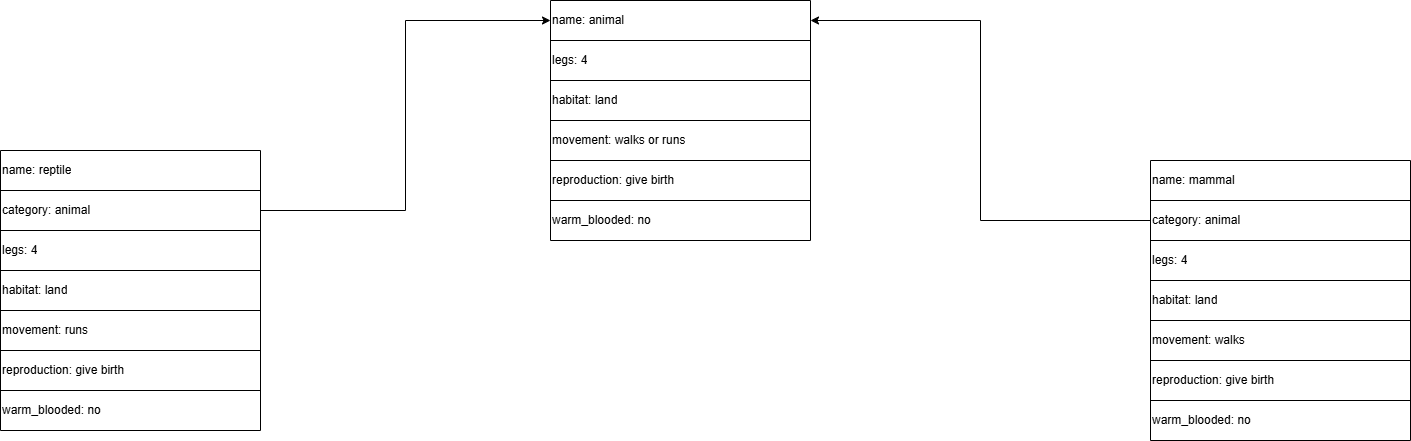

The diagram above was exported from draw.io. Its source (the exported page's mxGraphModel, read from the mxfile embedded in the PNG):
<mxGraphModel dx="2524" dy="772" grid="1" gridSize="10" guides="1" tooltips="1" connect="1" arrows="1" fold="1" page="1" pageScale="1" pageWidth="850" pageHeight="1100" math="0" shadow="0">
  <root>
    <mxCell id="0" />
    <mxCell id="1" parent="0" />
    <mxCell id="7a4Ma9Soi79mYLy0UcYg-21" value="" style="shape=table;startSize=0;container=1;collapsible=0;childLayout=tableLayout;" vertex="1" parent="1">
      <mxGeometry x="130" y="130" width="260" height="240" as="geometry" />
    </mxCell>
    <mxCell id="7a4Ma9Soi79mYLy0UcYg-22" value="" style="shape=tableRow;horizontal=0;startSize=0;swimlaneHead=0;swimlaneBody=0;strokeColor=inherit;top=0;left=0;bottom=0;right=0;collapsible=0;dropTarget=0;fillColor=none;points=[[0,0.5],[1,0.5]];portConstraint=eastwest;" vertex="1" parent="7a4Ma9Soi79mYLy0UcYg-21">
      <mxGeometry width="260" height="40" as="geometry" />
    </mxCell>
    <mxCell id="7a4Ma9Soi79mYLy0UcYg-23" value="name: animal" style="shape=partialRectangle;html=1;whiteSpace=wrap;connectable=0;strokeColor=inherit;overflow=hidden;fillColor=none;top=0;left=0;bottom=0;right=0;pointerEvents=1;align=left;" vertex="1" parent="7a4Ma9Soi79mYLy0UcYg-22">
      <mxGeometry width="260" height="40" as="geometry">
        <mxRectangle width="260" height="40" as="alternateBounds" />
      </mxGeometry>
    </mxCell>
    <mxCell id="7a4Ma9Soi79mYLy0UcYg-24" value="" style="shape=tableRow;horizontal=0;startSize=0;swimlaneHead=0;swimlaneBody=0;strokeColor=inherit;top=0;left=0;bottom=0;right=0;collapsible=0;dropTarget=0;fillColor=none;points=[[0,0.5],[1,0.5]];portConstraint=eastwest;" vertex="1" parent="7a4Ma9Soi79mYLy0UcYg-21">
      <mxGeometry y="40" width="260" height="40" as="geometry" />
    </mxCell>
    <mxCell id="7a4Ma9Soi79mYLy0UcYg-25" value="legs: 4" style="shape=partialRectangle;html=1;whiteSpace=wrap;connectable=0;strokeColor=inherit;overflow=hidden;fillColor=none;top=0;left=0;bottom=0;right=0;pointerEvents=1;align=left;" vertex="1" parent="7a4Ma9Soi79mYLy0UcYg-24">
      <mxGeometry width="260" height="40" as="geometry">
        <mxRectangle width="260" height="40" as="alternateBounds" />
      </mxGeometry>
    </mxCell>
    <mxCell id="7a4Ma9Soi79mYLy0UcYg-26" value="" style="shape=tableRow;horizontal=0;startSize=0;swimlaneHead=0;swimlaneBody=0;strokeColor=inherit;top=0;left=0;bottom=0;right=0;collapsible=0;dropTarget=0;fillColor=none;points=[[0,0.5],[1,0.5]];portConstraint=eastwest;" vertex="1" parent="7a4Ma9Soi79mYLy0UcYg-21">
      <mxGeometry y="80" width="260" height="40" as="geometry" />
    </mxCell>
    <mxCell id="7a4Ma9Soi79mYLy0UcYg-27" value="habitat: land" style="shape=partialRectangle;html=1;whiteSpace=wrap;connectable=0;strokeColor=inherit;overflow=hidden;fillColor=none;top=0;left=0;bottom=0;right=0;pointerEvents=1;align=left;" vertex="1" parent="7a4Ma9Soi79mYLy0UcYg-26">
      <mxGeometry width="260" height="40" as="geometry">
        <mxRectangle width="260" height="40" as="alternateBounds" />
      </mxGeometry>
    </mxCell>
    <mxCell id="7a4Ma9Soi79mYLy0UcYg-28" value="" style="shape=tableRow;horizontal=0;startSize=0;swimlaneHead=0;swimlaneBody=0;strokeColor=inherit;top=0;left=0;bottom=0;right=0;collapsible=0;dropTarget=0;fillColor=none;points=[[0,0.5],[1,0.5]];portConstraint=eastwest;" vertex="1" parent="7a4Ma9Soi79mYLy0UcYg-21">
      <mxGeometry y="120" width="260" height="40" as="geometry" />
    </mxCell>
    <mxCell id="7a4Ma9Soi79mYLy0UcYg-29" value="movement: walks or runs" style="shape=partialRectangle;html=1;whiteSpace=wrap;connectable=0;strokeColor=inherit;overflow=hidden;fillColor=none;top=0;left=0;bottom=0;right=0;pointerEvents=1;align=left;" vertex="1" parent="7a4Ma9Soi79mYLy0UcYg-28">
      <mxGeometry width="260" height="40" as="geometry">
        <mxRectangle width="260" height="40" as="alternateBounds" />
      </mxGeometry>
    </mxCell>
    <mxCell id="7a4Ma9Soi79mYLy0UcYg-30" value="" style="shape=tableRow;horizontal=0;startSize=0;swimlaneHead=0;swimlaneBody=0;strokeColor=inherit;top=0;left=0;bottom=0;right=0;collapsible=0;dropTarget=0;fillColor=none;points=[[0,0.5],[1,0.5]];portConstraint=eastwest;" vertex="1" parent="7a4Ma9Soi79mYLy0UcYg-21">
      <mxGeometry y="160" width="260" height="40" as="geometry" />
    </mxCell>
    <mxCell id="7a4Ma9Soi79mYLy0UcYg-31" value="reproduction: give birth" style="shape=partialRectangle;html=1;whiteSpace=wrap;connectable=0;strokeColor=inherit;overflow=hidden;fillColor=none;top=0;left=0;bottom=0;right=0;pointerEvents=1;align=left;" vertex="1" parent="7a4Ma9Soi79mYLy0UcYg-30">
      <mxGeometry width="260" height="40" as="geometry">
        <mxRectangle width="260" height="40" as="alternateBounds" />
      </mxGeometry>
    </mxCell>
    <mxCell id="7a4Ma9Soi79mYLy0UcYg-32" style="shape=tableRow;horizontal=0;startSize=0;swimlaneHead=0;swimlaneBody=0;strokeColor=inherit;top=0;left=0;bottom=0;right=0;collapsible=0;dropTarget=0;fillColor=none;points=[[0,0.5],[1,0.5]];portConstraint=eastwest;" vertex="1" parent="7a4Ma9Soi79mYLy0UcYg-21">
      <mxGeometry y="200" width="260" height="40" as="geometry" />
    </mxCell>
    <mxCell id="7a4Ma9Soi79mYLy0UcYg-33" value="warm_blooded: no" style="shape=partialRectangle;html=1;whiteSpace=wrap;connectable=0;strokeColor=inherit;overflow=hidden;fillColor=none;top=0;left=0;bottom=0;right=0;pointerEvents=1;align=left;" vertex="1" parent="7a4Ma9Soi79mYLy0UcYg-32">
      <mxGeometry width="260" height="40" as="geometry">
        <mxRectangle width="260" height="40" as="alternateBounds" />
      </mxGeometry>
    </mxCell>
    <mxCell id="7a4Ma9Soi79mYLy0UcYg-34" value="" style="shape=table;startSize=0;container=1;collapsible=0;childLayout=tableLayout;" vertex="1" parent="1">
      <mxGeometry x="730" y="290" width="260" height="280" as="geometry" />
    </mxCell>
    <mxCell id="7a4Ma9Soi79mYLy0UcYg-47" style="shape=tableRow;horizontal=0;startSize=0;swimlaneHead=0;swimlaneBody=0;strokeColor=inherit;top=0;left=0;bottom=0;right=0;collapsible=0;dropTarget=0;fillColor=none;points=[[0,0.5],[1,0.5]];portConstraint=eastwest;" vertex="1" parent="7a4Ma9Soi79mYLy0UcYg-34">
      <mxGeometry width="260" height="40" as="geometry" />
    </mxCell>
    <mxCell id="7a4Ma9Soi79mYLy0UcYg-48" value="name: mammal" style="shape=partialRectangle;html=1;whiteSpace=wrap;connectable=0;strokeColor=inherit;overflow=hidden;fillColor=none;top=0;left=0;bottom=0;right=0;pointerEvents=1;align=left;" vertex="1" parent="7a4Ma9Soi79mYLy0UcYg-47">
      <mxGeometry width="260" height="40" as="geometry">
        <mxRectangle width="260" height="40" as="alternateBounds" />
      </mxGeometry>
    </mxCell>
    <mxCell id="7a4Ma9Soi79mYLy0UcYg-35" value="" style="shape=tableRow;horizontal=0;startSize=0;swimlaneHead=0;swimlaneBody=0;strokeColor=inherit;top=0;left=0;bottom=0;right=0;collapsible=0;dropTarget=0;fillColor=none;points=[[0,0.5],[1,0.5]];portConstraint=eastwest;" vertex="1" parent="7a4Ma9Soi79mYLy0UcYg-34">
      <mxGeometry y="40" width="260" height="40" as="geometry" />
    </mxCell>
    <mxCell id="7a4Ma9Soi79mYLy0UcYg-36" value="category: animal" style="shape=partialRectangle;html=1;whiteSpace=wrap;connectable=0;strokeColor=inherit;overflow=hidden;fillColor=none;top=0;left=0;bottom=0;right=0;pointerEvents=1;align=left;" vertex="1" parent="7a4Ma9Soi79mYLy0UcYg-35">
      <mxGeometry width="260" height="40" as="geometry">
        <mxRectangle width="260" height="40" as="alternateBounds" />
      </mxGeometry>
    </mxCell>
    <mxCell id="7a4Ma9Soi79mYLy0UcYg-37" value="" style="shape=tableRow;horizontal=0;startSize=0;swimlaneHead=0;swimlaneBody=0;strokeColor=inherit;top=0;left=0;bottom=0;right=0;collapsible=0;dropTarget=0;fillColor=none;points=[[0,0.5],[1,0.5]];portConstraint=eastwest;" vertex="1" parent="7a4Ma9Soi79mYLy0UcYg-34">
      <mxGeometry y="80" width="260" height="40" as="geometry" />
    </mxCell>
    <mxCell id="7a4Ma9Soi79mYLy0UcYg-38" value="legs: 4" style="shape=partialRectangle;html=1;whiteSpace=wrap;connectable=0;strokeColor=inherit;overflow=hidden;fillColor=none;top=0;left=0;bottom=0;right=0;pointerEvents=1;align=left;" vertex="1" parent="7a4Ma9Soi79mYLy0UcYg-37">
      <mxGeometry width="260" height="40" as="geometry">
        <mxRectangle width="260" height="40" as="alternateBounds" />
      </mxGeometry>
    </mxCell>
    <mxCell id="7a4Ma9Soi79mYLy0UcYg-39" value="" style="shape=tableRow;horizontal=0;startSize=0;swimlaneHead=0;swimlaneBody=0;strokeColor=inherit;top=0;left=0;bottom=0;right=0;collapsible=0;dropTarget=0;fillColor=none;points=[[0,0.5],[1,0.5]];portConstraint=eastwest;" vertex="1" parent="7a4Ma9Soi79mYLy0UcYg-34">
      <mxGeometry y="120" width="260" height="40" as="geometry" />
    </mxCell>
    <mxCell id="7a4Ma9Soi79mYLy0UcYg-40" value="habitat: land" style="shape=partialRectangle;html=1;whiteSpace=wrap;connectable=0;strokeColor=inherit;overflow=hidden;fillColor=none;top=0;left=0;bottom=0;right=0;pointerEvents=1;align=left;" vertex="1" parent="7a4Ma9Soi79mYLy0UcYg-39">
      <mxGeometry width="260" height="40" as="geometry">
        <mxRectangle width="260" height="40" as="alternateBounds" />
      </mxGeometry>
    </mxCell>
    <mxCell id="7a4Ma9Soi79mYLy0UcYg-41" value="" style="shape=tableRow;horizontal=0;startSize=0;swimlaneHead=0;swimlaneBody=0;strokeColor=inherit;top=0;left=0;bottom=0;right=0;collapsible=0;dropTarget=0;fillColor=none;points=[[0,0.5],[1,0.5]];portConstraint=eastwest;" vertex="1" parent="7a4Ma9Soi79mYLy0UcYg-34">
      <mxGeometry y="160" width="260" height="40" as="geometry" />
    </mxCell>
    <mxCell id="7a4Ma9Soi79mYLy0UcYg-42" value="movement: walks" style="shape=partialRectangle;html=1;whiteSpace=wrap;connectable=0;strokeColor=inherit;overflow=hidden;fillColor=none;top=0;left=0;bottom=0;right=0;pointerEvents=1;align=left;" vertex="1" parent="7a4Ma9Soi79mYLy0UcYg-41">
      <mxGeometry width="260" height="40" as="geometry">
        <mxRectangle width="260" height="40" as="alternateBounds" />
      </mxGeometry>
    </mxCell>
    <mxCell id="7a4Ma9Soi79mYLy0UcYg-43" value="" style="shape=tableRow;horizontal=0;startSize=0;swimlaneHead=0;swimlaneBody=0;strokeColor=inherit;top=0;left=0;bottom=0;right=0;collapsible=0;dropTarget=0;fillColor=none;points=[[0,0.5],[1,0.5]];portConstraint=eastwest;" vertex="1" parent="7a4Ma9Soi79mYLy0UcYg-34">
      <mxGeometry y="200" width="260" height="40" as="geometry" />
    </mxCell>
    <mxCell id="7a4Ma9Soi79mYLy0UcYg-44" value="reproduction: give birth" style="shape=partialRectangle;html=1;whiteSpace=wrap;connectable=0;strokeColor=inherit;overflow=hidden;fillColor=none;top=0;left=0;bottom=0;right=0;pointerEvents=1;align=left;" vertex="1" parent="7a4Ma9Soi79mYLy0UcYg-43">
      <mxGeometry width="260" height="40" as="geometry">
        <mxRectangle width="260" height="40" as="alternateBounds" />
      </mxGeometry>
    </mxCell>
    <mxCell id="7a4Ma9Soi79mYLy0UcYg-45" style="shape=tableRow;horizontal=0;startSize=0;swimlaneHead=0;swimlaneBody=0;strokeColor=inherit;top=0;left=0;bottom=0;right=0;collapsible=0;dropTarget=0;fillColor=none;points=[[0,0.5],[1,0.5]];portConstraint=eastwest;" vertex="1" parent="7a4Ma9Soi79mYLy0UcYg-34">
      <mxGeometry y="240" width="260" height="40" as="geometry" />
    </mxCell>
    <mxCell id="7a4Ma9Soi79mYLy0UcYg-46" value="warm_blooded: no" style="shape=partialRectangle;html=1;whiteSpace=wrap;connectable=0;strokeColor=inherit;overflow=hidden;fillColor=none;top=0;left=0;bottom=0;right=0;pointerEvents=1;align=left;" vertex="1" parent="7a4Ma9Soi79mYLy0UcYg-45">
      <mxGeometry width="260" height="40" as="geometry">
        <mxRectangle width="260" height="40" as="alternateBounds" />
      </mxGeometry>
    </mxCell>
    <mxCell id="7a4Ma9Soi79mYLy0UcYg-49" style="edgeStyle=orthogonalEdgeStyle;rounded=0;orthogonalLoop=1;jettySize=auto;html=1;entryX=1;entryY=0.5;entryDx=0;entryDy=0;" edge="1" parent="1" source="7a4Ma9Soi79mYLy0UcYg-35" target="7a4Ma9Soi79mYLy0UcYg-22">
      <mxGeometry relative="1" as="geometry" />
    </mxCell>
    <mxCell id="7a4Ma9Soi79mYLy0UcYg-50" value="" style="shape=table;startSize=0;container=1;collapsible=0;childLayout=tableLayout;" vertex="1" parent="1">
      <mxGeometry x="-420" y="280" width="260" height="280" as="geometry" />
    </mxCell>
    <mxCell id="7a4Ma9Soi79mYLy0UcYg-51" style="shape=tableRow;horizontal=0;startSize=0;swimlaneHead=0;swimlaneBody=0;strokeColor=inherit;top=0;left=0;bottom=0;right=0;collapsible=0;dropTarget=0;fillColor=none;points=[[0,0.5],[1,0.5]];portConstraint=eastwest;" vertex="1" parent="7a4Ma9Soi79mYLy0UcYg-50">
      <mxGeometry width="260" height="40" as="geometry" />
    </mxCell>
    <mxCell id="7a4Ma9Soi79mYLy0UcYg-52" value="name: reptile" style="shape=partialRectangle;html=1;whiteSpace=wrap;connectable=0;strokeColor=inherit;overflow=hidden;fillColor=none;top=0;left=0;bottom=0;right=0;pointerEvents=1;align=left;" vertex="1" parent="7a4Ma9Soi79mYLy0UcYg-51">
      <mxGeometry width="260" height="40" as="geometry">
        <mxRectangle width="260" height="40" as="alternateBounds" />
      </mxGeometry>
    </mxCell>
    <mxCell id="7a4Ma9Soi79mYLy0UcYg-53" value="" style="shape=tableRow;horizontal=0;startSize=0;swimlaneHead=0;swimlaneBody=0;strokeColor=inherit;top=0;left=0;bottom=0;right=0;collapsible=0;dropTarget=0;fillColor=none;points=[[0,0.5],[1,0.5]];portConstraint=eastwest;" vertex="1" parent="7a4Ma9Soi79mYLy0UcYg-50">
      <mxGeometry y="40" width="260" height="40" as="geometry" />
    </mxCell>
    <mxCell id="7a4Ma9Soi79mYLy0UcYg-54" value="category: animal" style="shape=partialRectangle;html=1;whiteSpace=wrap;connectable=0;strokeColor=inherit;overflow=hidden;fillColor=none;top=0;left=0;bottom=0;right=0;pointerEvents=1;align=left;" vertex="1" parent="7a4Ma9Soi79mYLy0UcYg-53">
      <mxGeometry width="260" height="40" as="geometry">
        <mxRectangle width="260" height="40" as="alternateBounds" />
      </mxGeometry>
    </mxCell>
    <mxCell id="7a4Ma9Soi79mYLy0UcYg-55" value="" style="shape=tableRow;horizontal=0;startSize=0;swimlaneHead=0;swimlaneBody=0;strokeColor=inherit;top=0;left=0;bottom=0;right=0;collapsible=0;dropTarget=0;fillColor=none;points=[[0,0.5],[1,0.5]];portConstraint=eastwest;" vertex="1" parent="7a4Ma9Soi79mYLy0UcYg-50">
      <mxGeometry y="80" width="260" height="40" as="geometry" />
    </mxCell>
    <mxCell id="7a4Ma9Soi79mYLy0UcYg-56" value="legs: 4" style="shape=partialRectangle;html=1;whiteSpace=wrap;connectable=0;strokeColor=inherit;overflow=hidden;fillColor=none;top=0;left=0;bottom=0;right=0;pointerEvents=1;align=left;" vertex="1" parent="7a4Ma9Soi79mYLy0UcYg-55">
      <mxGeometry width="260" height="40" as="geometry">
        <mxRectangle width="260" height="40" as="alternateBounds" />
      </mxGeometry>
    </mxCell>
    <mxCell id="7a4Ma9Soi79mYLy0UcYg-57" value="" style="shape=tableRow;horizontal=0;startSize=0;swimlaneHead=0;swimlaneBody=0;strokeColor=inherit;top=0;left=0;bottom=0;right=0;collapsible=0;dropTarget=0;fillColor=none;points=[[0,0.5],[1,0.5]];portConstraint=eastwest;" vertex="1" parent="7a4Ma9Soi79mYLy0UcYg-50">
      <mxGeometry y="120" width="260" height="40" as="geometry" />
    </mxCell>
    <mxCell id="7a4Ma9Soi79mYLy0UcYg-58" value="habitat: land" style="shape=partialRectangle;html=1;whiteSpace=wrap;connectable=0;strokeColor=inherit;overflow=hidden;fillColor=none;top=0;left=0;bottom=0;right=0;pointerEvents=1;align=left;" vertex="1" parent="7a4Ma9Soi79mYLy0UcYg-57">
      <mxGeometry width="260" height="40" as="geometry">
        <mxRectangle width="260" height="40" as="alternateBounds" />
      </mxGeometry>
    </mxCell>
    <mxCell id="7a4Ma9Soi79mYLy0UcYg-59" value="" style="shape=tableRow;horizontal=0;startSize=0;swimlaneHead=0;swimlaneBody=0;strokeColor=inherit;top=0;left=0;bottom=0;right=0;collapsible=0;dropTarget=0;fillColor=none;points=[[0,0.5],[1,0.5]];portConstraint=eastwest;" vertex="1" parent="7a4Ma9Soi79mYLy0UcYg-50">
      <mxGeometry y="160" width="260" height="40" as="geometry" />
    </mxCell>
    <mxCell id="7a4Ma9Soi79mYLy0UcYg-60" value="movement: runs" style="shape=partialRectangle;html=1;whiteSpace=wrap;connectable=0;strokeColor=inherit;overflow=hidden;fillColor=none;top=0;left=0;bottom=0;right=0;pointerEvents=1;align=left;" vertex="1" parent="7a4Ma9Soi79mYLy0UcYg-59">
      <mxGeometry width="260" height="40" as="geometry">
        <mxRectangle width="260" height="40" as="alternateBounds" />
      </mxGeometry>
    </mxCell>
    <mxCell id="7a4Ma9Soi79mYLy0UcYg-61" value="" style="shape=tableRow;horizontal=0;startSize=0;swimlaneHead=0;swimlaneBody=0;strokeColor=inherit;top=0;left=0;bottom=0;right=0;collapsible=0;dropTarget=0;fillColor=none;points=[[0,0.5],[1,0.5]];portConstraint=eastwest;" vertex="1" parent="7a4Ma9Soi79mYLy0UcYg-50">
      <mxGeometry y="200" width="260" height="40" as="geometry" />
    </mxCell>
    <mxCell id="7a4Ma9Soi79mYLy0UcYg-62" value="reproduction: give birth" style="shape=partialRectangle;html=1;whiteSpace=wrap;connectable=0;strokeColor=inherit;overflow=hidden;fillColor=none;top=0;left=0;bottom=0;right=0;pointerEvents=1;align=left;" vertex="1" parent="7a4Ma9Soi79mYLy0UcYg-61">
      <mxGeometry width="260" height="40" as="geometry">
        <mxRectangle width="260" height="40" as="alternateBounds" />
      </mxGeometry>
    </mxCell>
    <mxCell id="7a4Ma9Soi79mYLy0UcYg-63" style="shape=tableRow;horizontal=0;startSize=0;swimlaneHead=0;swimlaneBody=0;strokeColor=inherit;top=0;left=0;bottom=0;right=0;collapsible=0;dropTarget=0;fillColor=none;points=[[0,0.5],[1,0.5]];portConstraint=eastwest;" vertex="1" parent="7a4Ma9Soi79mYLy0UcYg-50">
      <mxGeometry y="240" width="260" height="40" as="geometry" />
    </mxCell>
    <mxCell id="7a4Ma9Soi79mYLy0UcYg-64" value="warm_blooded: no" style="shape=partialRectangle;html=1;whiteSpace=wrap;connectable=0;strokeColor=inherit;overflow=hidden;fillColor=none;top=0;left=0;bottom=0;right=0;pointerEvents=1;align=left;" vertex="1" parent="7a4Ma9Soi79mYLy0UcYg-63">
      <mxGeometry width="260" height="40" as="geometry">
        <mxRectangle width="260" height="40" as="alternateBounds" />
      </mxGeometry>
    </mxCell>
    <mxCell id="7a4Ma9Soi79mYLy0UcYg-65" style="edgeStyle=orthogonalEdgeStyle;rounded=0;orthogonalLoop=1;jettySize=auto;html=1;entryX=0;entryY=0.5;entryDx=0;entryDy=0;" edge="1" parent="1" source="7a4Ma9Soi79mYLy0UcYg-53" target="7a4Ma9Soi79mYLy0UcYg-22">
      <mxGeometry relative="1" as="geometry" />
    </mxCell>
  </root>
</mxGraphModel>